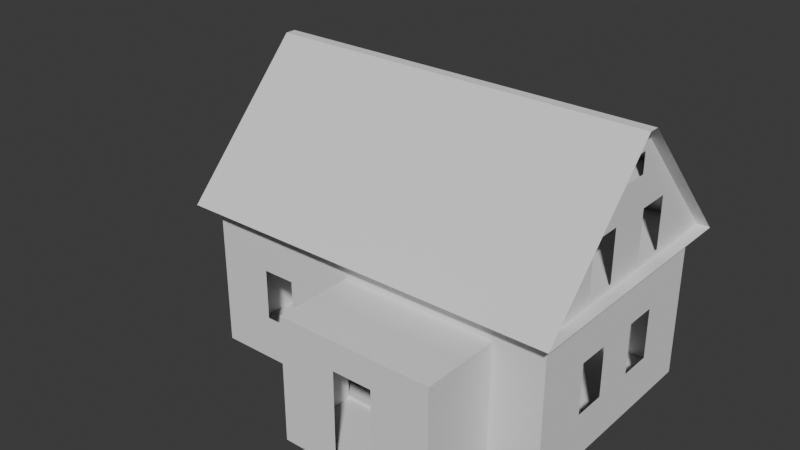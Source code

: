 # Source: farnhouse_01-01_00.blend  (saved by Blender 4.1.24; exported with 4.5.12 LTS)
import bpy
from mathutils import Matrix  # noqa: F401  (used for matrix-valued properties, if any)

bpy.ops.wm.read_factory_settings(use_empty=True)
scene = bpy.context.scene
scene.name = 'Scene'

# ---- collections
col_collection = bpy.data.collections.new('Collection'); scene.collection.children.link(col_collection)

# ---- world
world_world = bpy.data.worlds.new('World'); scene.world = world_world
world_world.use_nodes = True; world_world.node_tree.nodes.clear()
_N = world_world.node_tree.nodes; _L = world_world.node_tree.links
n0 = _N.new('ShaderNodeOutputWorld'); n0.name = 'World Output'; n0.location = (300, 300)
n1 = _N.new('ShaderNodeBackground'); n1.name = 'Background'; n1.location = (10, 300)
n1.inputs[0].default_value = (0.05088, 0.05088, 0.05088, 1.0)
_L.new(n1.outputs[0], n0.inputs[0])
n0.is_active_output = True
world_world.color = (0.05088, 0.05088, 0.05088)
world_world.use_sun_shadow = False
world_world.sun_shadow_jitter_overblur = 0.0

# ---- meshes
me_cube_001 = bpy.data.meshes.new('Cube.001')
me_cube_001.from_pydata([(-0.9083, -0.2342, -0.04964), (-0.9083, 1.582, -0.04964), (2.011, 1.582, -0.04964), (2.011, -0.2342, -0.04964), (-0.9083, 1.582, 1.164), (2.011, -0.3842, 1.164), (-0.9083, -0.3842, 1.164), (0.3543, -0.2342, -0.04964), (0.3543, -0.2342, 0.9621), (1.605, -0.2342, -0.04964), (1.605, -0.2342, 0.9621), (0.3543, -0.8777, -0.04964), (0.3543, -0.8777, 0.9621), (1.605, -0.8777, 0.9621), (1.605, -0.8777, -0.04964), (-0.9083, -0.2342, 1.164), (2.011, 1.582, 1.164), (2.011, -0.2342, 1.164), (-0.9083, 1.732, 1.164), (2.011, 1.732, 1.164), (-1.008, 1.582, 1.164), (-1.008, -0.2342, 1.164), (2.111, 1.582, 1.164), (2.111, -0.2342, 1.164), (-1.008, -0.3842, 1.164), (2.111, 1.732, 1.164), (-1.008, 1.732, 1.164), (2.111, -0.3842, 1.164), (-1.008, 0.7169, 2.255), (-1.008, 0.6313, 2.255), (2.111, 0.6313, 2.255), (2.111, 0.7169, 2.255), (-0.9083, 1.117, 1.825), (-0.9083, 0.231, 1.825), (2.011, 1.117, 1.825), (2.011, 0.231, 1.825), (-0.9083, 1.117, 1.621), (-0.9083, 1.117, 1.208), (-0.9083, 0.8507, 1.621), (-0.9083, 0.8507, 1.208), (-0.9083, 0.4975, 1.621), (-0.9083, 0.4975, 1.208), (-0.9083, 0.231, 1.621), (-0.9083, 0.231, 1.208), (-0.9083, 0.4975, 0.7308), (-0.9083, 0.4975, 0.3169), (-0.9083, 0.231, 0.7308), (-0.4598, -0.2342, 0.7308), (-0.4598, -0.2342, 0.3169), (-0.1933, -0.2342, 0.7308), (-0.1933, -0.2342, 0.3169), (2.011, 0.4975, 0.7308), (2.011, 0.4975, 0.3169), (2.011, 0.231, 0.7308), (2.011, 0.231, 0.3169), (2.011, 1.117, 0.7308), (2.011, 1.117, 0.3169), (2.011, 0.8507, 0.7308), (2.011, 0.8507, 0.3169), (-0.4598, 1.582, 0.7308), (-0.1933, 1.582, 0.7308), (-0.1933, 1.582, 0.3169), (-1.473, 1.447, -0.04964), (-1.523, 1.397, -0.04964), (-1.523, 1.447, -0.04964), (-1.523, 1.397, 0.9621), (-1.473, 1.447, 0.9621), (-1.523, 1.447, 0.9621), (-1.523, 1.397, 0.118), (-1.473, 1.447, 0.118), (-1.523, 1.447, 0.118), (-1.473, 0.7127, 0.9621), (-1.523, 0.7627, 0.9621), (-1.523, 0.7127, 0.9621), (-1.523, 0.7627, 0.118), (-1.473, 0.7127, 0.118), (-1.523, 0.7127, 0.118), (-1.523, 0.7627, -0.04964), (-1.473, 0.7127, -0.04964), (-1.523, 0.7127, -0.04964), (-0.9583, 0.7127, -0.04964), (-0.9083, 0.7627, -0.04964), (-0.9083, 0.7127, -0.04964), (-0.9583, 0.7127, 0.118), (-0.9083, 0.7627, 0.118), (-0.9083, 0.7127, 0.118), (-0.9083, 0.7627, 0.9621), (-0.9583, 0.7127, 0.9621), (-0.9083, 0.7127, 0.9621), (-0.9583, 1.447, 0.9621), (-0.9083, 1.397, 0.9621), (-0.9083, 1.447, 0.9621), (-0.9083, 1.397, -0.04964), (-0.9583, 1.447, -0.04964), (-0.9083, 1.447, -0.04964), (-0.9583, 1.447, 0.118), (-0.9083, 1.397, 0.118), (-0.9083, 1.447, 0.118), (-1.473, 1.397, 0.9621), (-1.473, 0.7627, 0.9621), (-0.9583, 0.7627, 0.9621), (-0.9583, 1.397, 0.9621), (-0.9583, 0.7627, -0.04964), (-1.473, 0.7627, -0.04964), (-1.473, 1.397, -0.04964), (-0.9583, 1.397, -0.04964), (-0.9583, 0.7627, 0.118), (-1.473, 0.7627, 0.118), (-1.473, 1.397, 0.118), (-0.9583, 1.397, 0.118), (-1.473, 0.7627, -0.0267), (-1.523, 1.447, 0.09502), (-1.523, 1.447, -0.0267), (-1.523, 1.397, -0.0267), (-1.523, 1.397, 0.09502), (-1.473, 1.397, 0.09502), (-1.473, 1.397, -0.0267), (-1.473, 1.447, 0.09502), (-1.473, 1.447, -0.0267), (-0.9583, 1.397, 0.09502), (-0.9583, 1.447, 0.09502), (-1.523, 0.7627, 0.09502), (-1.473, 0.7627, 0.09502), (-0.9583, 0.7627, 0.09502), (-0.9083, 1.397, 0.09502), (-0.9083, 0.7627, 0.09502), (-1.523, 0.7627, -0.0267), (-0.9583, 1.447, -0.0267), (-0.9583, 1.397, -0.0267), (-0.9583, 0.7627, -0.0267), (-0.9083, 0.7627, -0.0267), (-0.9083, 1.397, -0.0267), (-1.523, 0.8204, 0.118), (-1.523, 0.878, 0.118), (-1.523, 0.9357, 0.118), (-1.523, 0.9934, 0.118), (-1.523, 1.051, 0.118), (-1.523, 1.109, 0.118), (-1.523, 1.166, 0.118), (-1.523, 1.224, 0.118), (-1.523, 1.282, 0.118), (-1.523, 1.34, 0.118), (-1.523, 1.34, 0.09502), (-1.523, 1.282, 0.09502), (-1.523, 1.224, 0.09502), (-1.523, 1.166, 0.09502), (-1.523, 1.109, 0.09502), (-1.523, 1.051, 0.09502), (-1.523, 0.9934, 0.09502), (-1.523, 0.9357, 0.09502), (-1.523, 0.878, 0.09502), (-1.523, 0.8204, 0.09502), (-1.473, 1.34, 0.09502), (-1.473, 1.282, 0.09502), (-1.473, 1.224, 0.09502), (-1.473, 1.166, 0.09502), (-1.473, 1.109, 0.09502), (-1.473, 1.051, 0.09502), (-1.473, 0.9934, 0.09502), (-1.473, 0.9357, 0.09502), (-1.473, 0.878, 0.09502), (-1.473, 0.8204, 0.09502), (-1.473, 1.34, 0.118), (-1.473, 1.282, 0.118), (-1.473, 1.224, 0.118), (-1.473, 1.166, 0.118), (-1.473, 1.109, 0.118), (-1.473, 1.051, 0.118), (-1.473, 0.9934, 0.118), (-1.473, 0.9357, 0.118), (-1.473, 0.878, 0.118), (-1.473, 0.8204, 0.118), (-1.523, 1.34, -0.0267), (-1.523, 1.282, -0.0267), (-1.523, 1.224, -0.0267), (-1.523, 1.166, -0.0267), (-1.523, 1.109, -0.0267), (-1.523, 1.051, -0.0267), (-1.523, 0.9934, -0.0267), (-1.523, 0.9357, -0.0267), (-1.523, 0.878, -0.0267), (-1.523, 0.8204, -0.0267), (-1.473, 1.34, -0.0267), (-1.473, 1.282, -0.0267), (-1.473, 1.224, -0.0267), (-1.473, 1.166, -0.0267), (-1.473, 1.109, -0.0267), (-1.473, 1.051, -0.0267), (-1.473, 0.9934, -0.0267), (-1.473, 0.9357, -0.0267), (-1.473, 0.878, -0.0267), (-1.473, 0.8204, -0.0267), (-1.4, 1.447, 0.118), (-1.326, 1.447, 0.118), (-1.253, 1.447, 0.118), (-1.179, 1.447, 0.118), (-1.105, 1.447, 0.118), (-1.032, 1.447, 0.118), (-1.4, 1.397, 0.09502), (-1.326, 1.397, 0.09502), (-1.253, 1.397, 0.09502), (-1.179, 1.397, 0.09502), (-1.105, 1.397, 0.09502), (-1.032, 1.397, 0.09502), (-1.4, 1.447, 0.09502), (-1.326, 1.447, 0.09502), (-1.253, 1.447, 0.09502), (-1.179, 1.447, 0.09502), (-1.105, 1.447, 0.09502), (-1.032, 1.447, 0.09502), (-1.4, 1.397, 0.118), (-1.326, 1.397, 0.118), (-1.253, 1.397, 0.118), (-1.179, 1.397, 0.118), (-1.105, 1.397, 0.118), (-1.032, 1.397, 0.118), (-1.4, 1.397, -0.0267), (-1.326, 1.397, -0.0267), (-1.253, 1.397, -0.0267), (-1.179, 1.397, -0.0267), (-1.105, 1.397, -0.0267), (-1.032, 1.397, -0.0267), (-1.4, 1.447, -0.0267), (-1.326, 1.447, -0.0267), (-1.253, 1.447, -0.0267), (-1.179, 1.447, -0.0267), (-1.105, 1.447, -0.0267), (-1.032, 1.447, -0.0267), (-0.9083, 0.7127, 0.7308), (-0.9083, 0.4975, 1.164), (-0.9083, 0.7127, 0.3169), (-0.9083, 0.7127, -0.0267), (-0.9083, -0.2342, 0.7308), (-0.9083, 0.231, 1.164), (1.14, -0.8777, 0.7308), (0.8197, -0.8777, 0.7308), (1.605, -0.2342, -0.0267), (-0.9083, 1.24, 0.7308), (-0.9083, 1.24, -0.0267), (-0.9083, 0.9199, 0.7308), (-0.9083, 0.9199, -0.0267), (-0.9083, -0.2342, -0.0267), (2.011, -0.2342, -0.0267), (2.011, 1.582, -0.0267), (-0.9083, 1.582, -0.0267), (-0.9083, 1.447, -0.0267), (0.3543, -0.2342, -0.0267), (-0.9083, 0.231, -0.0267), (-0.9083, 0.231, 0.3169), (-0.4598, -0.2342, 1.164), (-0.1933, -0.2342, 1.164), (-0.9083, -0.2342, 0.3169), (-0.1933, -0.2342, -0.0267), (0.3543, -0.2342, 0.3169), (-0.9083, 0.7127, 1.164), (0.3543, -0.2342, 1.164), (0.3543, -0.2342, 0.7308), (1.605, -0.2342, 1.164), (2.011, -0.2342, 0.9621), (-0.9083, 0.04173, 1.621), (-0.9083, 1.306, 1.621), (-0.9083, -0.3437, 1.208), (-0.9083, 1.692, 1.208), (-0.9083, 0.8507, 1.825), (-0.9083, 0.4975, 1.825), (-0.9083, 0.8507, 2.111), (1.14, 1.582, -0.0267), (-0.9083, 0.789, 2.049), (-0.9083, 0.789, 1.886), (-0.9083, 0.5592, 1.886), (-0.9083, 0.5592, 2.049), (-0.9083, 0.4975, 2.111), (-0.9083, 0.7169, 2.255), (-0.9083, 0.6313, 2.255), (1.14, 1.582, 0.7308), (0.8197, 1.582, 0.7308), (0.8197, 1.582, -0.0267), (0.8197, 1.582, 0.3169), (1.14, 1.582, 1.164), (0.8197, 1.582, 1.164), (-0.1933, 1.582, 1.164), (-0.4598, 1.582, 1.164), (-0.1933, 1.582, -0.0267), (-0.4598, 1.582, -0.0267), (2.011, 1.582, 0.7308), (-0.9083, 1.582, 0.7308), (-0.4598, 1.582, 0.3169), (-0.9083, 1.582, 0.3169), (2.011, -0.2342, 0.7308), (2.011, -0.2342, 0.3169), (2.011, 1.582, 0.3169), (2.011, 0.231, 1.164), (2.011, 0.4975, 1.164), (2.011, 0.8507, 1.164), (2.011, 1.117, 1.164), (2.011, 0.231, -0.0267), (2.011, 0.4975, -0.0267), (2.011, 0.8507, -0.0267), (2.011, 1.117, -0.0267), (2.011, 1.117, 1.621), (2.011, 1.117, 1.208), (2.011, 0.8507, 1.621), (2.011, 0.8507, 1.208), (2.011, 0.4975, 1.621), (2.011, 0.4975, 1.208), (2.011, 0.231, 1.621), (2.011, 0.231, 1.208), (2.011, 0.04173, 1.621), (2.011, -0.3437, 1.208), (2.011, 1.692, 1.208), (2.011, 1.306, 1.621), (2.011, 0.8507, 1.825), (2.011, 0.4975, 1.825), (2.011, 0.8507, 2.111), (2.011, 0.789, 2.049), (2.011, 0.789, 1.886), (2.011, 0.5592, 1.886), (2.011, 0.5592, 2.049), (2.011, 0.4975, 2.111), (2.011, 0.6313, 2.255), (2.011, 0.7169, 2.255), (-0.9083, 1.582, 0.9621), (-0.9083, 1.447, 1.164), (-0.9083, 1.397, 1.164), (-0.9083, 0.7627, 1.164), (-0.9083, 1.447, 0.7308), (-0.9083, 1.447, 0.3169), (-0.9083, 1.582, 0.118), (-0.9083, 1.397, 0.7308), (-0.9083, 1.24, 0.9621), (-0.9083, 0.9199, 0.9621), (-0.9083, 0.7627, 0.7308), (-0.9083, 1.24, 0.118), (-0.9083, 0.9199, 0.118), (-0.9083, 0.9199, 0.09502), (-0.9083, 1.24, 0.09502), (1.14, -0.8777, -0.04964), (0.8197, -0.8777, -0.04964), (1.14, -0.8777, 0.9621), (0.8197, -0.8777, 0.9621), (0.3543, -0.8777, 0.7308), (1.605, -0.8777, 0.7308)], [(2, 16), (3, 17), (0, 15), (62, 66), (71, 78), (77, 72), (100, 102), (99, 103), (101, 105), (65, 63), (112, 113), (123, 125), (124, 119), (1, 4), (45, 248), (28, 272), (29, 273), (30, 319), (31, 320)], [(7, 9, 14, 11), (94, 1, 244, 245), (10, 8, 12, 13), (9, 10, 13, 14), (8, 7, 11, 12), (4, 16, 17, 15), (16, 4, 18, 19), (15, 17, 5, 6), (4, 15, 21, 20), (17, 16, 22, 23), (5, 17, 23, 27), (25, 22, 16, 19), (18, 4, 20, 26), (24, 21, 15, 6), (30, 27, 24, 29), (30, 29, 28, 31), (25, 31, 28, 26), (32, 34, 35, 33), (60, 61, 277, 276, 275), (285, 59, 281, 4), (258, 17, 257, 10), (301, 302, 304, 303), (65, 68, 70, 67), (67, 70, 69, 66), (62, 69, 70, 111, 64), (111, 70, 68, 114), (77, 74, 76, 79), (79, 76, 75, 78), (71, 75, 76, 73), (73, 76, 74, 72), (80, 83, 85, 82), (82, 85, 84, 81), (83, 87, 88, 85), (85, 88, 86, 84), (91, 97, 94), (192, 204, 117, 69), (96, 90, 91, 97), (97, 91, 89, 95), (92, 96, 97, 94), (94, 97, 95, 93), (80, 82, 81, 102), (79, 78, 103, 77), (64, 63, 104, 62), (94, 93, 105, 92), (106, 83, 85, 84), (108, 68, 70, 69), (95, 97, 96, 109), (107, 74, 76, 75), (87, 100, 86, 88), (71, 73, 72, 99), (65, 67, 66, 98), (90, 101, 89, 91), (68, 65, 98, 104, 108), (69, 108, 98, 66), (68, 108, 104, 63, 114), (62, 104, 108, 69), (75, 71, 99, 107), (74, 107, 99, 72), (95, 89, 101, 109), (96, 109, 101, 90), (84, 86, 100, 106), (83, 106, 100, 87), (84, 106, 102, 81), (80, 102, 106, 83), (75, 107, 103, 78), (77, 103, 107, 74), (95, 109, 105, 93), (92, 105, 109, 96), (64, 111, 114, 63), (152, 115, 114, 142), (171, 161, 122, 107), (142, 141, 68, 114), (162, 108, 68, 141), (197, 215, 109, 95), (209, 120, 119, 203), (198, 210, 108, 115), (126, 110, 116, 113), (77, 126, 113, 63), (103, 104, 116, 110), (104, 105, 128, 116), (127, 93, 62, 118), (116, 128, 127, 118), (103, 110, 129, 102), (105, 102, 129, 128), (131, 92, 81, 130), (128, 129, 130, 131), (128, 116, 110, 129), (107, 171, 132, 74), (171, 170, 133, 132), (170, 169, 134, 133), (169, 168, 135, 134), (168, 167, 136, 135), (167, 166, 137, 136), (166, 165, 138, 137), (165, 164, 139, 138), (164, 163, 140, 139), (163, 162, 141, 140), (121, 74, 132, 151), (151, 132, 133, 150), (150, 133, 134, 149), (149, 134, 135, 148), (148, 135, 136, 147), (147, 136, 137, 146), (146, 137, 138, 145), (145, 138, 139, 144), (144, 139, 140, 143), (143, 140, 141, 142), (108, 115, 152, 162), (162, 152, 153, 163), (163, 153, 154, 164), (164, 154, 155, 165), (165, 155, 156, 166), (166, 156, 157, 167), (167, 157, 158, 168), (168, 158, 159, 169), (169, 159, 160, 170), (170, 160, 161, 171), (122, 161, 151, 121), (146, 147, 177, 176), (160, 159, 149, 150), (147, 157, 187, 177), (158, 157, 147, 148), (161, 160, 190, 191), (156, 155, 145, 146), (158, 148, 178, 188), (154, 153, 143, 144), (153, 152, 182, 183), (191, 190, 180, 181), (189, 188, 178, 179), (187, 186, 176, 177), (185, 184, 174, 175), (183, 182, 172, 173), (155, 154, 184, 185), (156, 146, 176, 186), (145, 155, 185, 175), (148, 149, 179, 178), (157, 156, 186, 187), (154, 144, 174, 184), (151, 161, 191, 181), (142, 143, 173, 172), (143, 153, 183, 173), (150, 151, 181, 180), (160, 150, 180, 190), (159, 158, 188, 189), (152, 142, 172, 182), (149, 159, 189, 179), (144, 145, 175, 174), (119, 109, 215, 203), (203, 215, 214, 202), (202, 214, 213, 201), (201, 213, 212, 200), (200, 212, 211, 199), (199, 211, 210, 198), (117, 204, 198, 115), (198, 204, 222, 216), (205, 206, 200, 199), (204, 205, 223, 222), (207, 208, 202, 201), (207, 201, 219, 225), (69, 108, 210, 192), (192, 210, 211, 193), (193, 211, 212, 194), (194, 212, 213, 195), (195, 213, 214, 196), (196, 214, 215, 197), (95, 120, 209, 197), (197, 209, 208, 196), (196, 208, 207, 195), (195, 207, 206, 194), (194, 206, 205, 193), (193, 205, 204, 192), (222, 223, 217, 216), (224, 225, 219, 218), (226, 227, 221, 220), (202, 208, 226, 220), (208, 209, 227, 226), (199, 198, 216, 217), (205, 199, 217, 223), (203, 202, 220, 221), (209, 203, 221, 227), (206, 207, 225, 224), (200, 206, 224, 218), (201, 200, 218, 219), (233, 46, 232, 15), (44, 46, 233, 229), (1, 244, 243, 2), (2, 243, 242, 3), (242, 236, 9, 3), (246, 236, 9, 7), (7, 0, 241, 246), (231, 241, 0, 82), (247, 241, 232, 46), (248, 230, 231, 247), (15, 232, 47, 249), (49, 250, 249, 47), (251, 48, 47, 232), (241, 251, 50, 252), (253, 246, 252, 50), (44, 229, 254, 228), (45, 44, 228, 230), (256, 255, 250, 49), (49, 50, 253, 256), (257, 255, 8, 10), (258, 10, 236, 242), (38, 39, 41, 40), (37, 36, 260, 262), (43, 261, 259, 42), (36, 32, 260), (259, 33, 42), (33, 264, 40, 42), (263, 32, 36, 38), (40, 264, 263, 38), (269, 268, 263, 264), (268, 267, 265, 263), (270, 269, 264, 271), (267, 270, 271, 265), (18, 6, 261, 262), (263, 265, 32), (33, 271, 264), (271, 265, 272, 273), (279, 275, 274, 278), (280, 60, 275, 279), (281, 59, 60, 280), (277, 61, 282, 276), (286, 283, 282, 61), (284, 16, 278, 274), (274, 266, 243, 284), (285, 287, 286, 59), (287, 244, 283, 286), (290, 56, 55, 284), (52, 51, 57, 58), (54, 289, 288, 53), (291, 53, 288, 17), (292, 51, 53, 291), (57, 51, 292, 293), (294, 55, 57, 293), (16, 284, 55, 294), (295, 242, 289, 54), (52, 296, 295, 54), (58, 297, 296, 52), (56, 298, 297, 58), (56, 290, 243, 298), (310, 309, 300, 299), (308, 307, 305, 306), (299, 34, 310), (305, 307, 35), (303, 305, 35, 312), (34, 299, 301, 311), (301, 303, 312, 311), (316, 315, 311, 312), (315, 314, 313, 311), (317, 316, 312, 318), (314, 317, 318, 313), (318, 312, 35), (311, 313, 34), (313, 318, 319, 320), (5, 19, 309, 308), (321, 4, 322, 91), (323, 90, 91, 322), (254, 88, 86, 324), (323, 324, 86, 90), (325, 285, 321, 91), (287, 285, 325, 326), (327, 287, 326, 97), (244, 327, 97, 245), (328, 90, 329, 237), (330, 86, 331, 239), (332, 96, 328, 237), (333, 239, 331, 84), (125, 334, 333, 84), (124, 96, 332, 335), (240, 334, 125, 130), (238, 131, 124, 335), (239, 330, 329, 237), (235, 234, 338, 339), (235, 339, 12, 340), (341, 13, 338, 234), (235, 340, 11, 337), (234, 336, 14, 341), (243, 244, 241, 242)])
_uv = me_cube_001.uv_layers.new(name='UVMap')
_uv.uv.foreach_set('vector', [0.125, 0.75, 0.375, 0.75, 0.375, 0.75, 0.125, 0.75, 0.0, 0.0, 0.0, 0.0, 0.0, 0.0, 0.0, 0.0, 0.625, 0.75, 0.875, 0.75, 0.875, 0.75, 0.625, 0.75, 0.375, 0.75, 0.625, 0.75, 0.625, 0.75, 0.375, 0.75, 0.625, 0.0, 0.375, 0.0, 0.375, 0.0, 0.625, 0.0, 0.125, 0.5, 0.375, 0.5, 0.375, 0.75, 0.125, 0.75, 0.375, 0.5, 0.125, 0.5, 0.125, 0.5, 0.375, 0.5, 0.125, 0.75, 0.375, 0.75, 0.375, 0.75, 0.125, 0.75, 0.125, 0.5, 0.125, 0.75, 0.125, 0.75, 0.125, 0.5, 0.375, 0.75, 0.375, 0.5, 0.375, 0.5, 0.375, 0.75, 0.375, 0.75, 0.375, 0.75, 0.375, 0.75, 0.0, 0.0, 0.0, 0.0, 0.375, 0.5, 0.375, 0.5, 0.375, 0.5, 0.125, 0.5, 0.125, 0.5, 0.125, 0.5, 0.0, 0.0, 0.0, 0.0, 0.125, 0.75, 0.125, 0.75, 0.125, 0.75, 0.0, 0.0, 0.0, 0.0, 0.0, 0.0, 0.0, 0.0, 0.0, 0.0, 0.0, 0.0, 0.0, 0.0, 0.0, 0.0, 0.0, 0.0, 0.0, 0.0, 0.0, 0.0, 0.0, 0.0, 0.125, 0.5, 0.375, 0.5, 0.375, 0.75, 0.125, 0.75, 0.0, 1.0, 1.0, 1.0, 0.0, 0.0, 0.0, 0.0, 0.0, 0.0, 0.0, 0.0, 0.0, 0.0, 0.0, 0.0, 0.0, 0.0, 0.0, 0.0, 0.0, 0.0, 0.0, 0.0, 0.625, 0.75, 0.0, 1.0, 1.0, 1.0, 1.0, 0.0, 0.0, 0.0, 0.0, 0.0, 0.0, 0.0, 0.0, 0.0, 0.0, 0.0, 0.625, 0.25, 0.125, 0.5, 0.125, 0.5, 0.625, 0.25, 0.125, 0.5, 0.125, 0.5, 0.125, 0.5, 0.125, 0.5, 0.125, 0.5, 0.125, 0.5, 0.125, 0.5, 0.125, 0.517, 0.125, 0.517, 0.125, 0.733, 0.125, 0.733, 0.125, 0.75, 0.125, 0.75, 0.125, 0.75, 0.125, 0.75, 0.125, 0.75, 0.125, 0.75, 0.0, 0.0, 0.0, 0.0, 0.0, 0.0, 0.0, 0.0, 0.0, 0.0, 0.0, 0.0, 0.0, 0.0, 0.0, 0.0, 0.01106, 0.06638, 0.0, 0.0, 0.0, 0.0, 0.0, 0.0, 0.0, 0.0, 0.0, 0.0, 0.0, 0.0, 0.0, 0.0, 0.0, 0.0, 0.0, 0.0, 0.001483, 0.0005931, 0.0, 0.0, 0.0, 0.0, 0.001483, 0.0005931, 0.0, 0.0, 0.0, 0.0, 0.0, 0.0, 0.0, 0.0, 0.0, 0.0, 0.0, 0.0, 0.0, 0.0, 0.0, 0.0, 0.0, 0.0, 0.0, 0.0, 0.0, 0.0, 0.0, 0.0, 0.0, 0.0, 0.0, 0.0, 0.0, 0.0, 0.05532, 0.02213, 0.01106, 0.04425, 0.0, 0.0, 0.0, 0.0, 0.0, 0.0, 0.0, 0.0, 0.0, 0.0, 0.0, 0.0, 0.01106, 0.04425, 0.01106, 0.04425, 0.01106, 0.06638, 0.0, 0.0, 0.0, 0.0, 0.0, 0.0, 0.125, 0.75, 0.125, 0.75, 0.0, 0.0, 0.125, 0.733, 0.125, 0.5, 0.125, 0.517, 0.0, 0.0, 0.125, 0.5, 0.0, 0.0, 0.01106, 0.04425, 0.0, 0.0, 0.0, 0.0, 0.0, 0.0, 0.0, 0.0, 0.0, 0.0, 0.0, 0.0, 0.0, 0.0, 0.0, 0.0, 0.0, 0.0, 0.0, 0.0, 0.0, 0.0, 0.0, 0.0, 0.0, 0.0, 0.0, 0.0, 0.0, 0.0, 0.0, 0.0, 0.0, 0.0, 0.0, 0.0, 0.0, 0.0, 0.0, 0.0, 0.0, 0.0, 0.001483, 0.0005931, 0.0, 0.0, 0.0, 0.0, 0.0, 0.0, 0.0, 0.0, 0.0, 0.0, 0.625, 0.25, 0.625, 0.25, 0.0, 0.0, 0.0, 0.0, 0.0, 0.0, 0.05532, 0.02213, 0.0, 0.0, 0.0, 0.0, 0.0, 0.0, 0.0, 0.0, 0.0, 0.0, 0.0, 0.0, 0.0, 0.0, 0.0, 0.0, 0.0, 0.0, 0.625, 0.25, 0.0, 0.0, 0.0, 0.0, 0.0, 0.0, 0.0, 0.0, 0.0, 0.0, 0.0, 0.0, 0.0, 0.0, 0.0, 0.0, 0.0, 0.0, 0.0, 0.0, 0.0, 0.0, 0.0, 0.0, 0.0, 0.0, 0.0, 0.0, 0.0, 0.0, 0.0, 0.0, 0.0, 0.0, 0.0, 0.0, 0.05532, 0.02213, 0.0, 0.0, 0.0, 0.0, 0.0, 0.0, 0.0, 0.0, 0.0, 0.0, 0.0, 0.0, 0.0, 0.0, 0.0, 0.0, 0.0, 0.0, 0.0, 0.0, 0.0, 0.0, 0.0, 0.0, 0.0, 0.0, 0.0, 0.0, 0.0, 0.0, 0.0, 0.0, 0.0, 0.0, 0.0, 0.0, 0.0, 0.0, 0.0, 0.0, 0.0, 0.0, 0.0, 0.0, 0.0, 0.0, 0.0, 0.0, 0.0, 0.0, 0.0, 0.0, 0.0, 0.0, 0.0, 0.0, 0.0, 0.0, 0.0, 0.0, 0.0, 0.0, 0.0, 0.0, 0.0, 0.0, 0.0, 0.0, 0.0, 0.0, 0.0, 0.0, 0.0, 0.0, 0.0, 0.0, 0.125, 0.5, 0.125, 0.5, 0.125, 0.517, 0.125, 0.517, 0.0, 0.0, 0.0, 0.0, 0.0, 0.0, 0.0, 0.0, 0.0, 0.0, 0.0, 0.0, 0.0, 0.0, 0.0, 0.0, 0.0, 0.0, 0.0, 0.0, 0.0, 0.0, 0.0, 0.0, 0.0, 0.0, 0.0, 0.0, 0.0, 0.0, 0.0, 0.0, 0.0, 0.0, 0.0, 0.0, 0.0, 0.0, 0.0, 0.0, 0.0, 0.0, 0.0, 0.0, 0.0, 0.0, 0.0, 0.0, 0.0, 0.0, 0.0, 0.0, 0.0, 0.0, 0.0, 0.0, 0.0, 0.0, 0.0, 0.0, 0.0, 0.0, 0.0, 0.0, 0.0, 0.0, 0.0, 0.0, 0.0, 0.0, 0.0, 0.0, 0.0, 0.0, 0.0, 0.0, 0.0, 0.0, 0.0, 0.0, 0.0, 0.0, 0.0, 0.0, 0.0, 0.0, 0.0, 0.0, 0.0, 0.0, 0.0, 0.0, 0.0, 0.0, 0.0, 0.0, 0.0, 0.0, 0.0, 0.0, 0.0, 0.0, 0.0, 0.0, 0.0, 0.0, 0.0, 0.0, 0.0, 0.0, 0.0, 0.0, 0.0, 0.0, 0.0, 0.0, 0.0, 0.0, 0.0, 0.0, 0.0, 0.0, 0.0, 0.0, 0.0, 0.0, 0.0, 0.0, 0.0, 0.0, 0.0, 0.0, 0.0, 0.0, 0.0, 0.0, 0.0, 0.0, 0.0, 0.0, 0.0, 0.0, 0.0, 0.0, 0.0, 0.0, 0.0, 0.0, 0.0, 0.0, 0.0, 0.0, 0.0, 0.0, 0.0, 0.0, 0.0, 0.0, 0.0, 0.0, 0.0, 0.0, 0.0, 0.0, 0.0, 0.0, 0.0, 0.0, 0.0, 0.0, 0.0, 0.0, 0.0, 0.0, 0.0, 0.0, 0.0, 0.0, 0.0, 0.0, 0.0, 0.0, 0.0, 0.0, 0.0, 0.0, 0.0, 0.0, 0.0, 0.0, 0.0, 0.0, 0.0, 0.0, 0.0, 0.0, 0.0, 0.0, 0.0, 0.0, 0.0, 0.0, 0.0, 0.0, 0.0, 0.0, 0.0, 0.0, 0.0, 0.0, 0.0, 0.0, 0.0, 0.0, 0.0, 0.0, 0.0, 0.0, 0.0, 0.0, 0.0, 0.0, 0.0, 0.0, 0.0, 0.0, 0.0, 0.0, 0.0, 0.0, 0.0, 0.0, 0.0, 0.0, 0.0, 0.0, 0.0, 0.0, 0.0, 0.0, 0.0, 0.0, 0.0, 0.0, 0.0, 0.0, 0.0, 0.0, 0.0, 0.0, 0.0, 0.0, 0.0, 0.0, 0.0, 0.0, 0.0, 0.0, 0.0, 0.0, 0.0, 0.0, 0.0, 0.0, 0.0, 0.0, 0.0, 0.0, 0.0, 0.0, 0.0, 0.0, 0.0, 0.0, 0.0, 0.0, 0.0, 0.0, 0.0, 0.0, 0.0, 0.0, 0.0, 0.0, 0.0, 0.0, 0.0, 0.0, 0.0, 0.0, 0.0, 0.0, 0.0, 0.0, 0.0, 0.0, 0.0, 0.0, 0.0, 0.0, 0.0, 0.0, 0.0, 0.0, 0.0, 0.0, 0.0, 0.0, 0.0, 0.0, 0.0, 0.0, 0.0, 0.0, 0.0, 0.0, 0.0, 0.0, 0.0, 0.0, 0.0, 0.0, 0.0, 0.0, 0.0, 0.0, 0.0, 0.0, 0.0, 0.0, 0.0, 0.0, 0.0, 0.0, 0.0, 0.0, 0.0, 0.0, 0.0, 0.0, 0.0, 0.0, 0.0, 0.0, 0.0, 0.0, 0.0, 0.0, 0.0, 0.0, 0.0, 0.0, 0.0, 0.0, 0.0, 0.0, 0.0, 0.0, 0.0, 0.0, 0.0, 0.0, 0.0, 0.0, 0.0, 0.0, 0.0, 0.0, 0.0, 0.0, 0.0, 0.0, 0.0, 0.0, 0.0, 0.0, 0.0, 0.0, 0.0, 0.0, 0.0, 0.0, 0.0, 0.0, 0.0, 0.0, 0.0, 0.0, 0.0, 0.0, 0.0, 0.0, 0.0, 0.0, 0.0, 0.0, 0.0, 0.0, 0.0, 0.0, 0.0, 0.0, 0.0, 0.0, 0.0, 0.0, 0.0, 0.0, 0.0, 0.0, 0.0, 0.0, 0.0, 0.0, 0.0, 0.0, 0.0, 0.0, 0.0, 0.0, 0.0, 0.0, 0.0, 0.0, 0.0, 0.0, 0.0, 0.0, 0.0, 0.0, 0.0, 0.0, 0.0, 0.0, 0.0, 0.0, 0.0, 0.0, 0.0, 0.0, 0.0, 0.0, 0.0, 0.0, 0.0, 0.0, 0.0, 0.0, 0.0, 0.0, 0.0, 0.0, 0.0, 0.0, 0.0, 0.0, 0.0, 0.0, 0.0, 0.0, 0.0, 0.0, 0.0, 0.0, 0.0, 0.0, 0.0, 0.0, 0.0, 0.0, 0.0, 0.0, 0.0, 0.0, 0.0, 0.0, 0.0, 0.0, 0.0, 0.0, 0.0, 0.0, 0.0, 0.0, 0.0, 0.0, 0.0, 0.0, 0.0, 0.0, 0.0, 0.0, 0.0, 0.0, 0.0, 0.0, 0.0, 0.0, 0.0, 0.0, 0.0, 0.0, 0.0, 0.0, 0.0, 0.0, 0.0, 0.0, 0.0, 0.0, 0.0, 0.0, 0.0, 0.0, 0.0, 0.0, 0.0, 0.0, 0.0, 0.0, 0.0, 0.0, 0.0, 0.0, 0.0, 0.0, 0.0, 0.0, 0.0, 0.0, 0.0, 0.0, 0.0, 0.0, 0.0, 0.0, 0.0, 0.0, 0.0, 0.0, 0.0, 0.0, 0.0, 0.0, 0.0, 0.0, 0.0, 0.0, 0.0, 0.0, 0.0, 0.0, 0.0, 0.0, 0.0, 0.0, 0.0, 0.0, 0.0, 0.0, 0.0, 0.0, 0.0, 0.0, 0.0, 0.0, 0.0, 0.0, 0.0, 0.0, 0.0, 0.0, 0.0, 0.0, 0.0, 0.0, 0.0, 0.0, 0.0, 0.0, 0.0, 0.0, 0.0, 0.0, 0.0, 0.0, 0.0, 0.0, 0.0, 0.0, 0.0, 0.0, 0.0, 0.0, 0.0, 0.0, 0.0, 0.0, 0.0, 0.0, 0.0, 0.0, 0.0, 0.0, 0.0, 0.0, 0.0, 0.0, 0.0, 0.0, 0.0, 0.0, 0.0, 0.0, 0.0, 0.0, 0.0, 0.0, 0.0, 0.0, 0.0, 0.0, 0.0, 0.0, 0.0, 0.0, 0.0, 0.0, 0.0, 0.0, 0.0, 0.0, 0.0, 0.0, 0.0, 0.0, 0.0, 0.0, 0.0, 0.0, 0.0, 0.0, 0.0, 0.0, 0.0, 0.0, 0.0, 0.0, 0.0, 0.0, 0.0, 0.0, 0.0, 0.0, 0.0, 0.0, 0.0, 0.0, 0.0, 0.0, 0.0, 0.0, 0.0, 0.0, 0.0, 0.0, 0.0, 0.0, 0.0, 0.0, 0.0, 0.0, 0.0, 0.0, 0.0, 0.0, 0.0, 0.0, 0.0, 0.0, 0.0, 0.0, 0.0, 0.0, 0.0, 0.0, 0.0, 0.0, 0.0, 0.0, 0.0, 0.0, 0.0, 0.0, 0.0, 0.0, 0.0, 0.0, 0.0, 0.0, 0.0, 0.0, 0.0, 0.0, 0.0, 0.0, 0.0, 0.0, 0.0, 0.0, 0.0, 0.0, 0.0, 0.0, 0.0, 0.0, 0.0, 0.0, 0.0, 0.0, 0.0, 0.0, 0.0, 0.0, 0.0, 0.0, 0.0, 0.0, 0.0, 0.0, 0.0, 0.0, 0.0, 0.0, 0.0, 0.0, 0.0, 0.0, 0.0, 0.0, 0.0, 0.0, 0.0, 0.0, 0.0, 0.0, 0.0, 0.0, 0.0, 0.0, 0.0, 0.0, 0.0, 0.0, 0.0, 0.0, 0.0, 0.0, 0.0, 0.0, 0.0, 0.0, 0.0, 0.0, 0.0, 0.0, 0.0, 0.0, 0.0, 0.0, 0.0, 0.0, 0.0, 0.0, 0.0, 0.0, 0.0, 0.0, 0.0, 0.0, 0.0, 0.0, 0.0, 0.0, 0.0, 0.0, 0.0, 0.0, 0.0, 0.0, 0.0, 0.0, 0.0, 0.0, 0.0, 0.0, 0.0, 0.0, 0.0, 0.0, 0.0, 0.0, 0.0, 0.0, 0.0, 0.0, 0.0, 0.0, 0.0, 0.0, 0.0, 0.0, 0.0, 0.0, 0.0, 0.0, 0.0, 0.0, 0.0, 0.0, 0.0, 0.0, 0.0, 0.0, 0.0, 0.0, 0.0, 0.0, 0.0, 0.0, 0.0, 0.0, 0.0, 0.0, 0.0, 0.0, 0.0, 0.0, 0.0, 0.0, 0.0, 0.0, 0.0, 0.0, 0.0, 0.0, 0.0, 0.0, 0.0, 0.0, 0.0, 0.0, 0.0, 0.0, 0.0, 0.0, 0.0, 0.0, 0.0, 0.0, 0.0, 0.0, 0.0, 0.0, 0.0, 0.0, 0.0, 0.0, 0.0, 0.0, 0.0, 0.0, 0.0, 0.0, 0.0, 0.0, 0.0, 0.0, 0.0, 0.0, 0.0, 0.0, 0.0, 0.0, 0.0, 0.0, 0.0, 0.0, 0.0, 0.0, 0.0, 0.0, 0.0, 0.0, 0.0, 0.0, 0.0, 0.0, 0.0, 0.0, 0.0, 0.0, 0.0, 0.0, 0.0, 0.0, 0.0, 0.0, 0.0, 0.0, 0.0, 0.0, 0.0, 1.0, 0.0, 1.0, 0.0, 1.0, 0.0, 1.0, 0.0, 0.0, 0.0, 1.0, 0.0, 1.0, 0.0, 0.0, 0.0, 0.0, 0.0, 0.0, 0.0, 0.0, 0.375, 0.5, 0.375, 0.5, 0.0, 0.0, 0.0, 0.0, 0.375, 0.75, 0.0, 0.0, 0.0, 0.0, 0.0, 0.0, 0.375, 0.75, 0.0, 0.0, 0.0, 0.0, 0.0, 0.0, 0.125, 0.75, 0.125, 0.75, 0.0, 0.0, 0.0, 0.0, 0.0, 0.0, 0.0, 0.0, 0.0, 0.0, 0.0, 0.0, 0.0, 0.0, 0.0, 0.0, 0.0, 0.0, 0.0, 1.0, 0.0, 1.0, 0.0, 0.0, 0.0, 0.0, 0.0, 0.0, 0.0, 0.0, 0.0, 1.0, 0.0, 1.0, 0.0, 0.0, 0.0, 0.0, 0.0, 1.0, 0.0, 0.0, 0.0, 0.0, 0.0, 0.0, 0.0, 0.0, 1.0, 0.0, 0.0, 0.0, 0.0, 1.0, 0.0, 0.0, 0.0, 0.0, 0.0, 0.0, 0.0, 0.0, 0.0, 0.0, 0.0, 0.0, 0.0, 0.0, 0.0, 0.0, 0.0, 0.0, 0.0, 0.0, 0.0, 0.0, 0.0, 0.0, 0.0, 0.0, 0.0, 0.0, 0.0, 0.0, 0.0, 0.0, 0.0, 0.0, 0.0, 0.0, 0.0, 0.0, 0.0, 1.0, 0.0, 1.0, 0.0, 0.0, 0.0, 0.0, 0.0, 0.0, 0.0, 0.0, 0.0, 0.0, 0.875, 0.75, 0.625, 0.75, 0.0, 0.0, 0.625, 0.75, 0.0, 0.0, 0.0, 0.0, 0.0, 1.0, 1.0, 1.0, 1.0, 0.0, 0.0, 0.0, 1.0, 0.0, 0.0, 0.0, 0.0, 0.0, 0.0, 0.0, 1.0, 1.0, 0.0, 0.0, 0.0, 0.0, 0.0, 1.0, 0.0, 0.0, 0.0, 0.0, 0.0, 0.0, 0.0, 0.0, 0.0, 0.0, 0.0, 1.0, 0.0, 0.0, 0.0, 0.0, 0.0, 0.0, 0.0, 1.0, 0.0, 0.0, 0.0, 0.0, 0.0, 0.0, 0.0, 1.0, 0.0, 0.0, 0.0, 0.0, 0.0, 0.0, 0.0, 1.0, 0.0, 0.0, 0.0, 0.0, 0.0, 0.0, 0.0, 0.0, 0.0, 0.0, 0.0, 0.0, 0.0, 0.0, 0.0, 0.0, 0.0, 0.0, 0.0, 0.0, 0.0, 0.0, 0.0, 0.0, 0.0, 0.0, 0.0, 0.0, 0.0, 0.0, 0.0, 0.0, 0.0, 0.0, 0.0, 0.0, 0.0, 0.0, 0.0, 0.0, 0.0, 0.0, 0.0, 0.0, 0.0, 0.0, 0.0, 0.0, 0.0, 0.0, 0.0, 0.0, 0.0, 0.0, 0.0, 0.0, 0.0, 0.0, 0.0, 0.0, 0.0, 0.0, 0.0, 0.0, 0.0, 0.0, 0.0, 0.0, 0.0, 0.0, 0.0, 1.0, 0.0, 0.0, 0.0, 0.0, 0.0, 0.0, 0.0, 0.0, 0.0, 1.0, 0.0, 0.0, 0.0, 0.0, 1.0, 1.0, 0.0, 0.0, 0.0, 0.0, 1.0, 0.0, 0.0, 0.0, 0.0, 0.0, 1.0, 1.0, 0.0, 0.0, 0.0, 0.0, 0.0, 0.0, 0.0, 0.0, 0.0, 0.0, 0.0, 0.0, 0.0, 0.0, 0.0, 0.0, 0.0, 0.0, 0.0, 0.0, 0.0, 0.0, 0.0, 0.0, 0.0, 0.0, 0.0, 0.0, 0.0, 0.0, 0.0, 0.0, 0.0, 0.0, 1.0, 0.0, 0.0, 0.0, 0.0, 0.0, 1.0, 0.0, 0.0, 0.0, 0.0, 1.0, 1.0, 1.0, 1.0, 1.0, 0.0, 0.0, 0.0, 0.0, 0.0, 1.0, 0.0, 0.0, 0.0, 1.0, 0.0, 0.0, 0.0, 0.0, 0.0, 0.0, 0.0, 0.0, 0.0, 1.0, 0.0, 0.0, 0.0, 1.0, 0.0, 0.0, 0.0, 0.0, 0.0, 0.0, 0.0, 0.0, 0.0, 0.0, 0.0, 1.0, 0.0, 0.0, 0.0, 0.0, 0.0, 0.0, 0.0, 0.0, 0.0, 0.0, 0.0, 0.0, 0.0, 0.0, 0.0, 0.0, 1.0, 1.0, 1.0, 0.0, 0.0, 0.0, 0.0, 0.0, 1.0, 1.0, 1.0, 1.0, 0.0, 0.0, 0.0, 0.0, 1.0, 0.0, 1.0, 0.0, 0.0, 0.0, 0.0, 0.0, 1.0, 1.0, 1.0, 0.0, 0.0, 0.0, 0.0, 0.0, 0.0, 0.0, 0.0, 0.0, 0.0, 0.0, 0.0, 0.0, 0.0, 0.0, 0.0, 0.0, 0.0, 0.0, 0.0, 0.0, 0.0, 0.0, 0.0, 0.0, 0.0, 0.0, 0.0, 0.0, 0.0, 0.0, 0.0, 0.0, 0.0, 0.0, 0.0, 0.0, 0.0, 0.0, 0.0, 0.0, 0.0, 0.0, 0.0, 0.0, 0.0, 0.0, 0.0, 1.0, 0.0, 0.0, 0.0, 1.0, 0.0, 0.0, 0.0, 0.0, 0.0, 0.0, 0.0, 0.0, 0.0, 0.0, 0.0, 0.0, 0.0, 0.0, 0.0, 0.0, 0.0, 0.0, 0.0, 0.0, 0.0, 0.0, 0.0, 0.0, 0.0, 0.0, 0.0, 0.0, 0.0, 0.0, 0.0, 0.0, 0.0, 0.0, 0.0, 0.0, 0.0, 0.0, 0.0, 0.0, 0.0, 0.0, 0.0, 0.0, 0.0, 0.0, 0.0, 0.0, 0.0, 0.0, 0.0, 0.0, 0.0, 0.0, 0.0, 0.0, 0.0, 0.0, 0.0, 0.0, 0.0, 0.0, 0.0, 0.0, 0.0, 0.0, 0.0, 0.0, 0.0, 0.0, 0.0, 0.0, 0.0, 0.0, 0.0, 0.0, 0.0, 0.0, 0.0, 0.0, 0.0, 0.0, 0.0, 0.0, 0.0, 0.0, 0.0, 0.0, 0.0, 0.0, 0.0, 0.0, 0.0, 0.0, 0.0, 0.0, 0.0, 0.0, 0.0, 0.0, 0.0, 0.0, 0.0, 0.0, 0.0, 0.0, 0.0, 0.0, 0.0, 0.0, 0.0, 0.0, 0.0, 0.0, 0.0, 0.0, 0.0, 0.0, 0.0, 0.0, 0.0, 0.0, 0.0, 0.0, 0.0, 0.0, 0.0, 0.0, 0.0, 0.0, 0.0, 0.0, 0.0, 0.0, 0.0, 0.0, 0.0, 0.0, 0.0, 0.0, 0.0, 0.0, 0.0, 0.0, 0.0, 0.0, 0.0, 0.0, 0.0, 0.0, 0.0, 0.0, 0.0, 0.0, 0.0, 0.0, 0.0, 0.0, 0.0, 0.0, 0.0, 0.0, 0.0, 0.0, 0.0, 0.0, 0.0, 0.0, 0.0, 0.0, 0.0, 0.0, 0.0, 0.0, 0.0, 0.0, 0.0, 0.0, 0.0, 0.0, 0.0, 0.0, 0.0, 0.0, 0.0, 0.0, 0.0, 0.0, 0.0, 0.0, 0.0, 0.0, 0.0, 0.0, 0.0, 0.0, 0.0, 0.0, 0.0, 0.0, 0.0, 0.0, 0.0, 0.0, 0.0, 0.0, 0.0, 0.0, 0.0, 0.0, 0.0, 0.0, 0.0, 0.0, 0.0, 0.0, 0.0, 0.0, 0.0, 0.0, 0.0, 0.0, 0.0, 0.0, 0.0, 0.0, 0.0, 0.0, 0.0, 0.0, 0.0, 0.0, 0.0, 0.0, 0.0, 0.0, 0.0, 0.0, 0.0, 0.0, 0.0, 0.0, 0.0, 0.0, 0.0, 0.0, 0.0, 0.0, 0.0, 0.0])
me_cube_001.update()

# ---- objects
ob_cube = bpy.data.objects.new('Cube', me_cube_001)

# ---- transforms, parenting, visibility, modifiers, constraints
ob_cube.location = (0.0, 0.0, 0.0)

# ---- collection membership
col_collection.objects.link(ob_cube)

# ---- scene / render settings (as saved in the file)
scene.frame_start = 1; scene.frame_end = 250; scene.frame_set(45)
scene.render.engine = 'BLENDER_EEVEE_NEXT'
scene.cycles.sampling_pattern = 'TABULATED_SOBOL'
scene.eevee.ray_tracing_options.trace_max_roughness = 0.0
bpy.context.view_layer.update()

# ---- added for rendering (the .blend has no active camera and no usable light): camera, sun
cam_auto = bpy.data.cameras.new('AutoCamera')
cam_auto.lens = 50.0
cam_auto.sensor_width = 36.0
cam_auto.clip_end = 1000.0
ob_auto_camera = bpy.data.objects.new('AutoCamera', cam_auto)
scene.collection.objects.link(ob_auto_camera)
ob_auto_camera.location = (4.95087, -5.1608, 4.82792)
ob_auto_camera.rotation_euler = (1.09748, -7.21219e-08, 0.694738)
scene.camera = ob_auto_camera
light_auto_sun = bpy.data.lights.new('AutoSun', 'SUN')
light_auto_sun.energy = 3.0
light_auto_sun.angle = 0.0523599
ob_auto_sun = bpy.data.objects.new('AutoSun', light_auto_sun)
scene.collection.objects.link(ob_auto_sun)
ob_auto_sun.rotation_euler = (0.872665, 0.174533, 0.523599)
bpy.context.view_layer.update()

